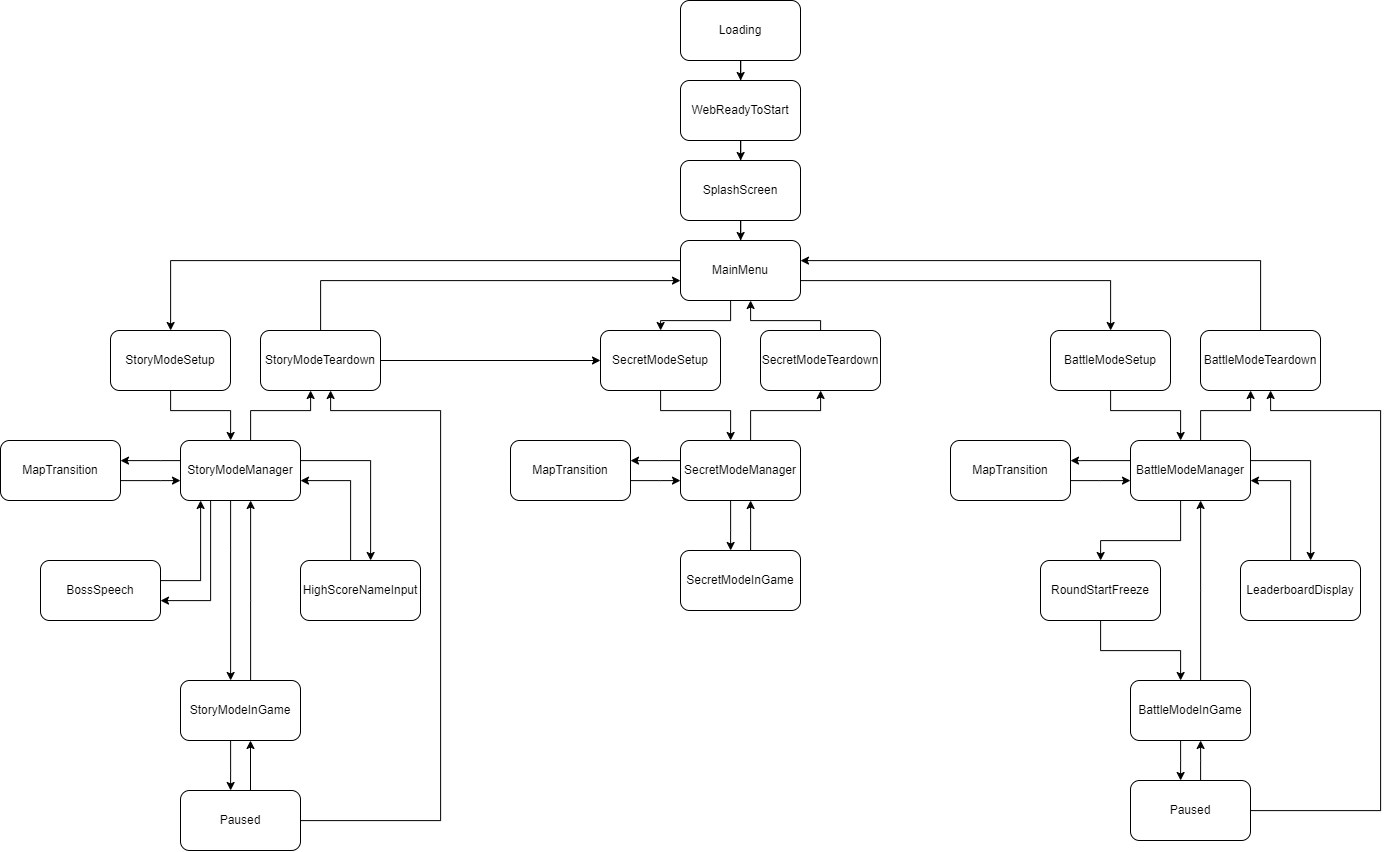

The diagram above was exported from draw.io. Its source (the exported page's mxGraphModel, read from the mxfile embedded in the PNG):
<mxGraphModel dx="2819" dy="3147" grid="1" gridSize="10" guides="1" tooltips="1" connect="1" arrows="1" fold="1" page="1" pageScale="1" pageWidth="850" pageHeight="1100" math="0" shadow="0">
  <root>
    <mxCell id="0" />
    <mxCell id="1" parent="0" />
    <mxCell id="_cTaVE8zwj45Z5zEo90L-13" style="edgeStyle=orthogonalEdgeStyle;rounded=0;orthogonalLoop=1;jettySize=auto;html=1;" edge="1" parent="1" source="_cTaVE8zwj45Z5zEo90L-1" target="_cTaVE8zwj45Z5zEo90L-3">
      <mxGeometry relative="1" as="geometry" />
    </mxCell>
    <mxCell id="_cTaVE8zwj45Z5zEo90L-1" value="Loading" style="rounded=1;whiteSpace=wrap;html=1;" vertex="1" parent="1">
      <mxGeometry x="60" y="180" width="120" height="60" as="geometry" />
    </mxCell>
    <mxCell id="_cTaVE8zwj45Z5zEo90L-14" style="edgeStyle=orthogonalEdgeStyle;rounded=0;orthogonalLoop=1;jettySize=auto;html=1;" edge="1" parent="1" source="_cTaVE8zwj45Z5zEo90L-3" target="_cTaVE8zwj45Z5zEo90L-4">
      <mxGeometry relative="1" as="geometry" />
    </mxCell>
    <mxCell id="_cTaVE8zwj45Z5zEo90L-3" value="WebReadyToStart" style="rounded=1;whiteSpace=wrap;html=1;" vertex="1" parent="1">
      <mxGeometry x="60" y="260" width="120" height="60" as="geometry" />
    </mxCell>
    <mxCell id="_cTaVE8zwj45Z5zEo90L-15" style="edgeStyle=orthogonalEdgeStyle;rounded=0;orthogonalLoop=1;jettySize=auto;html=1;" edge="1" parent="1" source="_cTaVE8zwj45Z5zEo90L-4" target="_cTaVE8zwj45Z5zEo90L-5">
      <mxGeometry relative="1" as="geometry" />
    </mxCell>
    <mxCell id="_cTaVE8zwj45Z5zEo90L-4" value="SplashScreen" style="rounded=1;whiteSpace=wrap;html=1;" vertex="1" parent="1">
      <mxGeometry x="60" y="340" width="120" height="60" as="geometry" />
    </mxCell>
    <mxCell id="_cTaVE8zwj45Z5zEo90L-16" style="edgeStyle=orthogonalEdgeStyle;rounded=0;orthogonalLoop=1;jettySize=auto;html=1;" edge="1" parent="1" source="_cTaVE8zwj45Z5zEo90L-5" target="_cTaVE8zwj45Z5zEo90L-6">
      <mxGeometry relative="1" as="geometry">
        <Array as="points">
          <mxPoint x="-450" y="440" />
        </Array>
      </mxGeometry>
    </mxCell>
    <mxCell id="_cTaVE8zwj45Z5zEo90L-55" style="edgeStyle=orthogonalEdgeStyle;rounded=0;orthogonalLoop=1;jettySize=auto;html=1;" edge="1" parent="1" source="_cTaVE8zwj45Z5zEo90L-5" target="_cTaVE8zwj45Z5zEo90L-37">
      <mxGeometry relative="1" as="geometry">
        <Array as="points">
          <mxPoint x="490" y="460" />
        </Array>
      </mxGeometry>
    </mxCell>
    <mxCell id="_cTaVE8zwj45Z5zEo90L-83" style="edgeStyle=orthogonalEdgeStyle;rounded=0;orthogonalLoop=1;jettySize=auto;html=1;" edge="1" parent="1" source="_cTaVE8zwj45Z5zEo90L-5" target="_cTaVE8zwj45Z5zEo90L-64">
      <mxGeometry relative="1" as="geometry">
        <Array as="points">
          <mxPoint x="110" y="500" />
          <mxPoint x="40" y="500" />
        </Array>
      </mxGeometry>
    </mxCell>
    <mxCell id="_cTaVE8zwj45Z5zEo90L-5" value="MainMenu" style="rounded=1;whiteSpace=wrap;html=1;" vertex="1" parent="1">
      <mxGeometry x="60" y="420" width="120" height="60" as="geometry" />
    </mxCell>
    <mxCell id="_cTaVE8zwj45Z5zEo90L-17" style="edgeStyle=orthogonalEdgeStyle;rounded=0;orthogonalLoop=1;jettySize=auto;html=1;" edge="1" parent="1" source="_cTaVE8zwj45Z5zEo90L-6" target="_cTaVE8zwj45Z5zEo90L-7">
      <mxGeometry relative="1" as="geometry">
        <Array as="points">
          <mxPoint x="-450" y="590" />
          <mxPoint x="-390" y="590" />
        </Array>
      </mxGeometry>
    </mxCell>
    <mxCell id="_cTaVE8zwj45Z5zEo90L-6" value="StoryModeSetup" style="rounded=1;whiteSpace=wrap;html=1;" vertex="1" parent="1">
      <mxGeometry x="-510" y="510" width="120" height="60" as="geometry" />
    </mxCell>
    <mxCell id="_cTaVE8zwj45Z5zEo90L-18" style="edgeStyle=orthogonalEdgeStyle;rounded=0;orthogonalLoop=1;jettySize=auto;html=1;" edge="1" parent="1" source="_cTaVE8zwj45Z5zEo90L-7" target="_cTaVE8zwj45Z5zEo90L-9">
      <mxGeometry relative="1" as="geometry">
        <Array as="points">
          <mxPoint x="-460" y="640" />
          <mxPoint x="-460" y="640" />
        </Array>
      </mxGeometry>
    </mxCell>
    <mxCell id="_cTaVE8zwj45Z5zEo90L-19" style="edgeStyle=orthogonalEdgeStyle;rounded=0;orthogonalLoop=1;jettySize=auto;html=1;" edge="1" parent="1" source="_cTaVE8zwj45Z5zEo90L-7" target="_cTaVE8zwj45Z5zEo90L-8">
      <mxGeometry relative="1" as="geometry">
        <Array as="points">
          <mxPoint x="-390" y="730" />
          <mxPoint x="-390" y="730" />
        </Array>
      </mxGeometry>
    </mxCell>
    <mxCell id="_cTaVE8zwj45Z5zEo90L-24" style="edgeStyle=orthogonalEdgeStyle;rounded=0;orthogonalLoop=1;jettySize=auto;html=1;" edge="1" parent="1" source="_cTaVE8zwj45Z5zEo90L-7" target="_cTaVE8zwj45Z5zEo90L-22">
      <mxGeometry relative="1" as="geometry">
        <Array as="points">
          <mxPoint x="-410" y="780" />
        </Array>
      </mxGeometry>
    </mxCell>
    <mxCell id="_cTaVE8zwj45Z5zEo90L-30" style="edgeStyle=orthogonalEdgeStyle;rounded=0;orthogonalLoop=1;jettySize=auto;html=1;" edge="1" parent="1" source="_cTaVE8zwj45Z5zEo90L-7" target="_cTaVE8zwj45Z5zEo90L-29">
      <mxGeometry relative="1" as="geometry">
        <Array as="points">
          <mxPoint x="-250" y="640" />
        </Array>
      </mxGeometry>
    </mxCell>
    <mxCell id="_cTaVE8zwj45Z5zEo90L-33" style="edgeStyle=orthogonalEdgeStyle;rounded=0;orthogonalLoop=1;jettySize=auto;html=1;" edge="1" parent="1" source="_cTaVE8zwj45Z5zEo90L-7" target="_cTaVE8zwj45Z5zEo90L-32">
      <mxGeometry relative="1" as="geometry">
        <Array as="points">
          <mxPoint x="-370" y="590" />
          <mxPoint x="-310" y="590" />
        </Array>
      </mxGeometry>
    </mxCell>
    <mxCell id="_cTaVE8zwj45Z5zEo90L-7" value="StoryModeManager" style="rounded=1;whiteSpace=wrap;html=1;" vertex="1" parent="1">
      <mxGeometry x="-440" y="620" width="120" height="60" as="geometry" />
    </mxCell>
    <mxCell id="_cTaVE8zwj45Z5zEo90L-21" style="edgeStyle=orthogonalEdgeStyle;rounded=0;orthogonalLoop=1;jettySize=auto;html=1;" edge="1" parent="1" source="_cTaVE8zwj45Z5zEo90L-8" target="_cTaVE8zwj45Z5zEo90L-7">
      <mxGeometry relative="1" as="geometry">
        <Array as="points">
          <mxPoint x="-370" y="780" />
          <mxPoint x="-370" y="780" />
        </Array>
      </mxGeometry>
    </mxCell>
    <mxCell id="_cTaVE8zwj45Z5zEo90L-58" value="" style="edgeStyle=orthogonalEdgeStyle;rounded=0;orthogonalLoop=1;jettySize=auto;html=1;" edge="1" parent="1" source="_cTaVE8zwj45Z5zEo90L-8" target="_cTaVE8zwj45Z5zEo90L-57">
      <mxGeometry relative="1" as="geometry">
        <Array as="points">
          <mxPoint x="-390" y="950" />
          <mxPoint x="-390" y="950" />
        </Array>
      </mxGeometry>
    </mxCell>
    <mxCell id="_cTaVE8zwj45Z5zEo90L-8" value="StoryModeInGame" style="rounded=1;whiteSpace=wrap;html=1;" vertex="1" parent="1">
      <mxGeometry x="-440" y="860" width="120" height="60" as="geometry" />
    </mxCell>
    <mxCell id="_cTaVE8zwj45Z5zEo90L-27" style="edgeStyle=orthogonalEdgeStyle;rounded=0;orthogonalLoop=1;jettySize=auto;html=1;" edge="1" parent="1" source="_cTaVE8zwj45Z5zEo90L-9" target="_cTaVE8zwj45Z5zEo90L-7">
      <mxGeometry relative="1" as="geometry">
        <Array as="points">
          <mxPoint x="-460" y="660" />
          <mxPoint x="-460" y="660" />
        </Array>
      </mxGeometry>
    </mxCell>
    <mxCell id="_cTaVE8zwj45Z5zEo90L-9" value="MapTransition" style="rounded=1;whiteSpace=wrap;html=1;" vertex="1" parent="1">
      <mxGeometry x="-620" y="620" width="120" height="60" as="geometry" />
    </mxCell>
    <mxCell id="_cTaVE8zwj45Z5zEo90L-28" style="edgeStyle=orthogonalEdgeStyle;rounded=0;orthogonalLoop=1;jettySize=auto;html=1;" edge="1" parent="1" source="_cTaVE8zwj45Z5zEo90L-22" target="_cTaVE8zwj45Z5zEo90L-7">
      <mxGeometry relative="1" as="geometry">
        <Array as="points">
          <mxPoint x="-420" y="760" />
        </Array>
      </mxGeometry>
    </mxCell>
    <mxCell id="_cTaVE8zwj45Z5zEo90L-22" value="BossSpeech" style="rounded=1;whiteSpace=wrap;html=1;" vertex="1" parent="1">
      <mxGeometry x="-580" y="740" width="120" height="60" as="geometry" />
    </mxCell>
    <mxCell id="_cTaVE8zwj45Z5zEo90L-31" style="edgeStyle=orthogonalEdgeStyle;rounded=0;orthogonalLoop=1;jettySize=auto;html=1;" edge="1" parent="1" source="_cTaVE8zwj45Z5zEo90L-29" target="_cTaVE8zwj45Z5zEo90L-7">
      <mxGeometry relative="1" as="geometry">
        <Array as="points">
          <mxPoint x="-270" y="660" />
        </Array>
      </mxGeometry>
    </mxCell>
    <mxCell id="_cTaVE8zwj45Z5zEo90L-29" value="HighScoreNameInput" style="rounded=1;whiteSpace=wrap;html=1;" vertex="1" parent="1">
      <mxGeometry x="-320" y="740" width="120" height="60" as="geometry" />
    </mxCell>
    <mxCell id="_cTaVE8zwj45Z5zEo90L-35" style="edgeStyle=orthogonalEdgeStyle;rounded=0;orthogonalLoop=1;jettySize=auto;html=1;" edge="1" parent="1" source="_cTaVE8zwj45Z5zEo90L-32" target="_cTaVE8zwj45Z5zEo90L-5">
      <mxGeometry relative="1" as="geometry">
        <Array as="points">
          <mxPoint x="-300" y="460" />
        </Array>
      </mxGeometry>
    </mxCell>
    <mxCell id="_cTaVE8zwj45Z5zEo90L-89" style="edgeStyle=orthogonalEdgeStyle;rounded=0;orthogonalLoop=1;jettySize=auto;html=1;" edge="1" parent="1" source="_cTaVE8zwj45Z5zEo90L-32" target="_cTaVE8zwj45Z5zEo90L-64">
      <mxGeometry relative="1" as="geometry" />
    </mxCell>
    <mxCell id="_cTaVE8zwj45Z5zEo90L-32" value="StoryModeTeardown" style="rounded=1;whiteSpace=wrap;html=1;" vertex="1" parent="1">
      <mxGeometry x="-360" y="510" width="120" height="60" as="geometry" />
    </mxCell>
    <mxCell id="_cTaVE8zwj45Z5zEo90L-36" style="edgeStyle=orthogonalEdgeStyle;rounded=0;orthogonalLoop=1;jettySize=auto;html=1;" edge="1" parent="1" source="_cTaVE8zwj45Z5zEo90L-37" target="_cTaVE8zwj45Z5zEo90L-43">
      <mxGeometry relative="1" as="geometry">
        <Array as="points">
          <mxPoint x="490" y="590" />
          <mxPoint x="560" y="590" />
        </Array>
      </mxGeometry>
    </mxCell>
    <mxCell id="_cTaVE8zwj45Z5zEo90L-37" value="BattleModeSetup" style="rounded=1;whiteSpace=wrap;html=1;" vertex="1" parent="1">
      <mxGeometry x="430" y="510" width="120" height="60" as="geometry" />
    </mxCell>
    <mxCell id="_cTaVE8zwj45Z5zEo90L-38" style="edgeStyle=orthogonalEdgeStyle;rounded=0;orthogonalLoop=1;jettySize=auto;html=1;" edge="1" parent="1" source="_cTaVE8zwj45Z5zEo90L-43" target="_cTaVE8zwj45Z5zEo90L-47">
      <mxGeometry relative="1" as="geometry">
        <Array as="points">
          <mxPoint x="460" y="640" />
          <mxPoint x="460" y="640" />
        </Array>
      </mxGeometry>
    </mxCell>
    <mxCell id="_cTaVE8zwj45Z5zEo90L-40" style="edgeStyle=orthogonalEdgeStyle;rounded=0;orthogonalLoop=1;jettySize=auto;html=1;" edge="1" parent="1" source="_cTaVE8zwj45Z5zEo90L-43" target="_cTaVE8zwj45Z5zEo90L-49">
      <mxGeometry relative="1" as="geometry">
        <Array as="points">
          <mxPoint x="560" y="720" />
          <mxPoint x="480" y="720" />
        </Array>
      </mxGeometry>
    </mxCell>
    <mxCell id="_cTaVE8zwj45Z5zEo90L-41" style="edgeStyle=orthogonalEdgeStyle;rounded=0;orthogonalLoop=1;jettySize=auto;html=1;" edge="1" parent="1" source="_cTaVE8zwj45Z5zEo90L-43" target="_cTaVE8zwj45Z5zEo90L-51">
      <mxGeometry relative="1" as="geometry">
        <Array as="points">
          <mxPoint x="690" y="640" />
        </Array>
      </mxGeometry>
    </mxCell>
    <mxCell id="_cTaVE8zwj45Z5zEo90L-42" style="edgeStyle=orthogonalEdgeStyle;rounded=0;orthogonalLoop=1;jettySize=auto;html=1;" edge="1" parent="1" source="_cTaVE8zwj45Z5zEo90L-43" target="_cTaVE8zwj45Z5zEo90L-52">
      <mxGeometry relative="1" as="geometry">
        <Array as="points">
          <mxPoint x="580" y="590" />
          <mxPoint x="630" y="590" />
        </Array>
      </mxGeometry>
    </mxCell>
    <mxCell id="_cTaVE8zwj45Z5zEo90L-43" value="BattleModeManager" style="rounded=1;whiteSpace=wrap;html=1;" vertex="1" parent="1">
      <mxGeometry x="510" y="620" width="120" height="60" as="geometry" />
    </mxCell>
    <mxCell id="_cTaVE8zwj45Z5zEo90L-44" style="edgeStyle=orthogonalEdgeStyle;rounded=0;orthogonalLoop=1;jettySize=auto;html=1;" edge="1" parent="1" source="_cTaVE8zwj45Z5zEo90L-45" target="_cTaVE8zwj45Z5zEo90L-43">
      <mxGeometry relative="1" as="geometry">
        <Array as="points">
          <mxPoint x="580" y="770" />
          <mxPoint x="580" y="770" />
        </Array>
      </mxGeometry>
    </mxCell>
    <mxCell id="_cTaVE8zwj45Z5zEo90L-60" value="" style="edgeStyle=orthogonalEdgeStyle;rounded=0;orthogonalLoop=1;jettySize=auto;html=1;" edge="1" parent="1" source="_cTaVE8zwj45Z5zEo90L-45" target="_cTaVE8zwj45Z5zEo90L-59">
      <mxGeometry relative="1" as="geometry">
        <Array as="points">
          <mxPoint x="560" y="940" />
          <mxPoint x="560" y="940" />
        </Array>
      </mxGeometry>
    </mxCell>
    <mxCell id="_cTaVE8zwj45Z5zEo90L-45" value="BattleModeInGame" style="rounded=1;whiteSpace=wrap;html=1;" vertex="1" parent="1">
      <mxGeometry x="510" y="860" width="120" height="60" as="geometry" />
    </mxCell>
    <mxCell id="_cTaVE8zwj45Z5zEo90L-46" style="edgeStyle=orthogonalEdgeStyle;rounded=0;orthogonalLoop=1;jettySize=auto;html=1;" edge="1" parent="1" source="_cTaVE8zwj45Z5zEo90L-47" target="_cTaVE8zwj45Z5zEo90L-43">
      <mxGeometry relative="1" as="geometry">
        <Array as="points">
          <mxPoint x="480" y="660" />
          <mxPoint x="480" y="660" />
        </Array>
      </mxGeometry>
    </mxCell>
    <mxCell id="_cTaVE8zwj45Z5zEo90L-47" value="MapTransition" style="rounded=1;whiteSpace=wrap;html=1;" vertex="1" parent="1">
      <mxGeometry x="330" y="620" width="120" height="60" as="geometry" />
    </mxCell>
    <mxCell id="_cTaVE8zwj45Z5zEo90L-85" style="edgeStyle=orthogonalEdgeStyle;rounded=0;orthogonalLoop=1;jettySize=auto;html=1;" edge="1" parent="1" source="_cTaVE8zwj45Z5zEo90L-49" target="_cTaVE8zwj45Z5zEo90L-45">
      <mxGeometry relative="1" as="geometry">
        <Array as="points">
          <mxPoint x="480" y="830" />
          <mxPoint x="560" y="830" />
        </Array>
      </mxGeometry>
    </mxCell>
    <mxCell id="_cTaVE8zwj45Z5zEo90L-49" value="RoundStartFreeze" style="rounded=1;whiteSpace=wrap;html=1;" vertex="1" parent="1">
      <mxGeometry x="420" y="740" width="120" height="60" as="geometry" />
    </mxCell>
    <mxCell id="_cTaVE8zwj45Z5zEo90L-50" style="edgeStyle=orthogonalEdgeStyle;rounded=0;orthogonalLoop=1;jettySize=auto;html=1;" edge="1" parent="1" source="_cTaVE8zwj45Z5zEo90L-51" target="_cTaVE8zwj45Z5zEo90L-43">
      <mxGeometry relative="1" as="geometry">
        <Array as="points">
          <mxPoint x="670" y="660" />
        </Array>
      </mxGeometry>
    </mxCell>
    <mxCell id="_cTaVE8zwj45Z5zEo90L-51" value="LeaderboardDisplay" style="rounded=1;whiteSpace=wrap;html=1;" vertex="1" parent="1">
      <mxGeometry x="620" y="740" width="120" height="60" as="geometry" />
    </mxCell>
    <mxCell id="_cTaVE8zwj45Z5zEo90L-56" style="edgeStyle=orthogonalEdgeStyle;rounded=0;orthogonalLoop=1;jettySize=auto;html=1;" edge="1" parent="1" source="_cTaVE8zwj45Z5zEo90L-52" target="_cTaVE8zwj45Z5zEo90L-5">
      <mxGeometry relative="1" as="geometry">
        <Array as="points">
          <mxPoint x="640" y="440" />
        </Array>
      </mxGeometry>
    </mxCell>
    <mxCell id="_cTaVE8zwj45Z5zEo90L-52" value="BattleModeTeardown" style="rounded=1;whiteSpace=wrap;html=1;" vertex="1" parent="1">
      <mxGeometry x="580" y="510" width="120" height="60" as="geometry" />
    </mxCell>
    <mxCell id="_cTaVE8zwj45Z5zEo90L-62" style="edgeStyle=orthogonalEdgeStyle;rounded=0;orthogonalLoop=1;jettySize=auto;html=1;" edge="1" parent="1">
      <mxGeometry relative="1" as="geometry">
        <mxPoint x="-370" y="970" as="sourcePoint" />
        <mxPoint x="-370" y="920" as="targetPoint" />
      </mxGeometry>
    </mxCell>
    <mxCell id="_cTaVE8zwj45Z5zEo90L-87" style="edgeStyle=orthogonalEdgeStyle;rounded=0;orthogonalLoop=1;jettySize=auto;html=1;" edge="1" parent="1" source="_cTaVE8zwj45Z5zEo90L-57" target="_cTaVE8zwj45Z5zEo90L-32">
      <mxGeometry relative="1" as="geometry">
        <Array as="points">
          <mxPoint x="-180" y="1000" />
          <mxPoint x="-180" y="590" />
          <mxPoint x="-290" y="590" />
        </Array>
      </mxGeometry>
    </mxCell>
    <mxCell id="_cTaVE8zwj45Z5zEo90L-57" value="Paused" style="rounded=1;whiteSpace=wrap;html=1;" vertex="1" parent="1">
      <mxGeometry x="-440" y="970" width="120" height="60" as="geometry" />
    </mxCell>
    <mxCell id="_cTaVE8zwj45Z5zEo90L-61" style="edgeStyle=orthogonalEdgeStyle;rounded=0;orthogonalLoop=1;jettySize=auto;html=1;" edge="1" parent="1" source="_cTaVE8zwj45Z5zEo90L-59" target="_cTaVE8zwj45Z5zEo90L-45">
      <mxGeometry relative="1" as="geometry">
        <Array as="points">
          <mxPoint x="580" y="940" />
          <mxPoint x="580" y="940" />
        </Array>
      </mxGeometry>
    </mxCell>
    <mxCell id="_cTaVE8zwj45Z5zEo90L-86" style="edgeStyle=orthogonalEdgeStyle;rounded=0;orthogonalLoop=1;jettySize=auto;html=1;" edge="1" parent="1" source="_cTaVE8zwj45Z5zEo90L-59" target="_cTaVE8zwj45Z5zEo90L-52">
      <mxGeometry relative="1" as="geometry">
        <Array as="points">
          <mxPoint x="760" y="990" />
          <mxPoint x="760" y="590" />
          <mxPoint x="650" y="590" />
        </Array>
      </mxGeometry>
    </mxCell>
    <mxCell id="_cTaVE8zwj45Z5zEo90L-59" value="Paused" style="rounded=1;whiteSpace=wrap;html=1;" vertex="1" parent="1">
      <mxGeometry x="510" y="960" width="120" height="60" as="geometry" />
    </mxCell>
    <mxCell id="_cTaVE8zwj45Z5zEo90L-63" style="edgeStyle=orthogonalEdgeStyle;rounded=0;orthogonalLoop=1;jettySize=auto;html=1;" edge="1" parent="1" source="_cTaVE8zwj45Z5zEo90L-64" target="_cTaVE8zwj45Z5zEo90L-70">
      <mxGeometry relative="1" as="geometry">
        <Array as="points">
          <mxPoint x="40" y="590" />
          <mxPoint x="110" y="590" />
        </Array>
      </mxGeometry>
    </mxCell>
    <mxCell id="_cTaVE8zwj45Z5zEo90L-64" value="SecretModeSetup" style="rounded=1;whiteSpace=wrap;html=1;" vertex="1" parent="1">
      <mxGeometry x="-20" y="510" width="120" height="60" as="geometry" />
    </mxCell>
    <mxCell id="_cTaVE8zwj45Z5zEo90L-65" style="edgeStyle=orthogonalEdgeStyle;rounded=0;orthogonalLoop=1;jettySize=auto;html=1;" edge="1" parent="1" source="_cTaVE8zwj45Z5zEo90L-70" target="_cTaVE8zwj45Z5zEo90L-75">
      <mxGeometry relative="1" as="geometry">
        <Array as="points">
          <mxPoint x="40" y="640" />
          <mxPoint x="40" y="640" />
        </Array>
      </mxGeometry>
    </mxCell>
    <mxCell id="_cTaVE8zwj45Z5zEo90L-66" style="edgeStyle=orthogonalEdgeStyle;rounded=0;orthogonalLoop=1;jettySize=auto;html=1;" edge="1" parent="1" source="_cTaVE8zwj45Z5zEo90L-70" target="_cTaVE8zwj45Z5zEo90L-73">
      <mxGeometry relative="1" as="geometry">
        <Array as="points">
          <mxPoint x="110" y="710" />
          <mxPoint x="110" y="710" />
        </Array>
      </mxGeometry>
    </mxCell>
    <mxCell id="_cTaVE8zwj45Z5zEo90L-69" style="edgeStyle=orthogonalEdgeStyle;rounded=0;orthogonalLoop=1;jettySize=auto;html=1;" edge="1" parent="1" source="_cTaVE8zwj45Z5zEo90L-70" target="_cTaVE8zwj45Z5zEo90L-80">
      <mxGeometry relative="1" as="geometry">
        <Array as="points">
          <mxPoint x="130" y="590" />
          <mxPoint x="200" y="590" />
        </Array>
      </mxGeometry>
    </mxCell>
    <mxCell id="_cTaVE8zwj45Z5zEo90L-70" value="SecretModeManager" style="rounded=1;whiteSpace=wrap;html=1;" vertex="1" parent="1">
      <mxGeometry x="60" y="620" width="120" height="60" as="geometry" />
    </mxCell>
    <mxCell id="_cTaVE8zwj45Z5zEo90L-71" style="edgeStyle=orthogonalEdgeStyle;rounded=0;orthogonalLoop=1;jettySize=auto;html=1;" edge="1" parent="1" source="_cTaVE8zwj45Z5zEo90L-73" target="_cTaVE8zwj45Z5zEo90L-70">
      <mxGeometry relative="1" as="geometry">
        <Array as="points">
          <mxPoint x="130" y="710" />
          <mxPoint x="130" y="710" />
        </Array>
      </mxGeometry>
    </mxCell>
    <mxCell id="_cTaVE8zwj45Z5zEo90L-73" value="SecretModeInGame" style="rounded=1;whiteSpace=wrap;html=1;" vertex="1" parent="1">
      <mxGeometry x="60" y="730" width="120" height="60" as="geometry" />
    </mxCell>
    <mxCell id="_cTaVE8zwj45Z5zEo90L-74" style="edgeStyle=orthogonalEdgeStyle;rounded=0;orthogonalLoop=1;jettySize=auto;html=1;" edge="1" parent="1" source="_cTaVE8zwj45Z5zEo90L-75" target="_cTaVE8zwj45Z5zEo90L-70">
      <mxGeometry relative="1" as="geometry">
        <Array as="points">
          <mxPoint x="40" y="660" />
          <mxPoint x="40" y="660" />
        </Array>
      </mxGeometry>
    </mxCell>
    <mxCell id="_cTaVE8zwj45Z5zEo90L-75" value="MapTransition" style="rounded=1;whiteSpace=wrap;html=1;" vertex="1" parent="1">
      <mxGeometry x="-110" y="620" width="120" height="60" as="geometry" />
    </mxCell>
    <mxCell id="_cTaVE8zwj45Z5zEo90L-84" style="edgeStyle=orthogonalEdgeStyle;rounded=0;orthogonalLoop=1;jettySize=auto;html=1;" edge="1" parent="1" source="_cTaVE8zwj45Z5zEo90L-80" target="_cTaVE8zwj45Z5zEo90L-5">
      <mxGeometry relative="1" as="geometry">
        <Array as="points">
          <mxPoint x="200" y="500" />
          <mxPoint x="130" y="500" />
        </Array>
      </mxGeometry>
    </mxCell>
    <mxCell id="_cTaVE8zwj45Z5zEo90L-80" value="SecretModeTeardown" style="rounded=1;whiteSpace=wrap;html=1;" vertex="1" parent="1">
      <mxGeometry x="140" y="510" width="120" height="60" as="geometry" />
    </mxCell>
  </root>
</mxGraphModel>